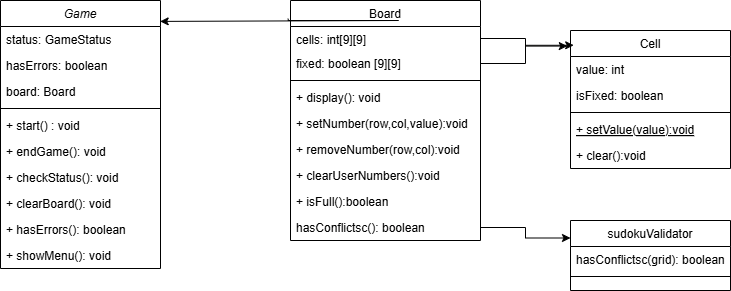

The diagram above was exported from draw.io. Its source (the exported page's mxGraphModel, read from the mxfile embedded in the PNG):
<mxGraphModel dx="1042" dy="567" grid="1" gridSize="10" guides="1" tooltips="1" connect="1" arrows="1" fold="1" page="1" pageScale="1" pageWidth="827" pageHeight="1169" math="0" shadow="0">
  <root>
    <mxCell id="WIyWlLk6GJQsqaUBKTNV-0" />
    <mxCell id="WIyWlLk6GJQsqaUBKTNV-1" parent="WIyWlLk6GJQsqaUBKTNV-0" />
    <mxCell id="zkfFHV4jXpPFQw0GAbJ--0" value="Game" style="swimlane;fontStyle=2;align=center;verticalAlign=top;childLayout=stackLayout;horizontal=1;startSize=26;horizontalStack=0;resizeParent=1;resizeLast=0;collapsible=1;marginBottom=0;rounded=0;shadow=0;strokeWidth=1;" parent="WIyWlLk6GJQsqaUBKTNV-1" vertex="1">
      <mxGeometry x="60" y="10" width="160" height="268" as="geometry">
        <mxRectangle x="230" y="140" width="160" height="26" as="alternateBounds" />
      </mxGeometry>
    </mxCell>
    <mxCell id="zkfFHV4jXpPFQw0GAbJ--1" value="status: GameStatus" style="text;align=left;verticalAlign=top;spacingLeft=4;spacingRight=4;overflow=hidden;rotatable=0;points=[[0,0.5],[1,0.5]];portConstraint=eastwest;" parent="zkfFHV4jXpPFQw0GAbJ--0" vertex="1">
      <mxGeometry y="26" width="160" height="26" as="geometry" />
    </mxCell>
    <mxCell id="zkfFHV4jXpPFQw0GAbJ--2" value="hasErrors: boolean" style="text;align=left;verticalAlign=top;spacingLeft=4;spacingRight=4;overflow=hidden;rotatable=0;points=[[0,0.5],[1,0.5]];portConstraint=eastwest;rounded=0;shadow=0;html=0;" parent="zkfFHV4jXpPFQw0GAbJ--0" vertex="1">
      <mxGeometry y="52" width="160" height="26" as="geometry" />
    </mxCell>
    <mxCell id="zkfFHV4jXpPFQw0GAbJ--3" value="board: Board" style="text;align=left;verticalAlign=top;spacingLeft=4;spacingRight=4;overflow=hidden;rotatable=0;points=[[0,0.5],[1,0.5]];portConstraint=eastwest;rounded=0;shadow=0;html=0;" parent="zkfFHV4jXpPFQw0GAbJ--0" vertex="1">
      <mxGeometry y="78" width="160" height="26" as="geometry" />
    </mxCell>
    <mxCell id="zkfFHV4jXpPFQw0GAbJ--4" value="" style="line;html=1;strokeWidth=1;align=left;verticalAlign=middle;spacingTop=-1;spacingLeft=3;spacingRight=3;rotatable=0;labelPosition=right;points=[];portConstraint=eastwest;" parent="zkfFHV4jXpPFQw0GAbJ--0" vertex="1">
      <mxGeometry y="104" width="160" height="8" as="geometry" />
    </mxCell>
    <mxCell id="zkfFHV4jXpPFQw0GAbJ--5" value="+ start() : void" style="text;align=left;verticalAlign=top;spacingLeft=4;spacingRight=4;overflow=hidden;rotatable=0;points=[[0,0.5],[1,0.5]];portConstraint=eastwest;" parent="zkfFHV4jXpPFQw0GAbJ--0" vertex="1">
      <mxGeometry y="112" width="160" height="26" as="geometry" />
    </mxCell>
    <mxCell id="aGOsU-0_DR-R8eJOmTSk-0" value="+ endGame(): void" style="text;align=left;verticalAlign=top;spacingLeft=4;spacingRight=4;overflow=hidden;rotatable=0;points=[[0,0.5],[1,0.5]];portConstraint=eastwest;" vertex="1" parent="zkfFHV4jXpPFQw0GAbJ--0">
      <mxGeometry y="138" width="160" height="26" as="geometry" />
    </mxCell>
    <mxCell id="aGOsU-0_DR-R8eJOmTSk-1" value="+ checkStatus(): void" style="text;align=left;verticalAlign=top;spacingLeft=4;spacingRight=4;overflow=hidden;rotatable=0;points=[[0,0.5],[1,0.5]];portConstraint=eastwest;" vertex="1" parent="zkfFHV4jXpPFQw0GAbJ--0">
      <mxGeometry y="164" width="160" height="26" as="geometry" />
    </mxCell>
    <mxCell id="aGOsU-0_DR-R8eJOmTSk-2" value="+ clearBoard(): void" style="text;align=left;verticalAlign=top;spacingLeft=4;spacingRight=4;overflow=hidden;rotatable=0;points=[[0,0.5],[1,0.5]];portConstraint=eastwest;" vertex="1" parent="zkfFHV4jXpPFQw0GAbJ--0">
      <mxGeometry y="190" width="160" height="26" as="geometry" />
    </mxCell>
    <mxCell id="aGOsU-0_DR-R8eJOmTSk-3" value="+ hasErrors(): boolean" style="text;align=left;verticalAlign=top;spacingLeft=4;spacingRight=4;overflow=hidden;rotatable=0;points=[[0,0.5],[1,0.5]];portConstraint=eastwest;" vertex="1" parent="zkfFHV4jXpPFQw0GAbJ--0">
      <mxGeometry y="216" width="160" height="26" as="geometry" />
    </mxCell>
    <mxCell id="aGOsU-0_DR-R8eJOmTSk-4" value="+ showMenu(): void" style="text;align=left;verticalAlign=top;spacingLeft=4;spacingRight=4;overflow=hidden;rotatable=0;points=[[0,0.5],[1,0.5]];portConstraint=eastwest;" vertex="1" parent="zkfFHV4jXpPFQw0GAbJ--0">
      <mxGeometry y="242" width="160" height="26" as="geometry" />
    </mxCell>
    <mxCell id="zkfFHV4jXpPFQw0GAbJ--6" value="Cell" style="swimlane;fontStyle=0;align=center;verticalAlign=top;childLayout=stackLayout;horizontal=1;startSize=26;horizontalStack=0;resizeParent=1;resizeLast=0;collapsible=1;marginBottom=0;rounded=0;shadow=0;strokeWidth=1;" parent="WIyWlLk6GJQsqaUBKTNV-1" vertex="1">
      <mxGeometry x="630" y="40" width="160" height="138" as="geometry">
        <mxRectangle x="130" y="380" width="160" height="26" as="alternateBounds" />
      </mxGeometry>
    </mxCell>
    <mxCell id="zkfFHV4jXpPFQw0GAbJ--7" value="value: int " style="text;align=left;verticalAlign=top;spacingLeft=4;spacingRight=4;overflow=hidden;rotatable=0;points=[[0,0.5],[1,0.5]];portConstraint=eastwest;" parent="zkfFHV4jXpPFQw0GAbJ--6" vertex="1">
      <mxGeometry y="26" width="160" height="26" as="geometry" />
    </mxCell>
    <mxCell id="zkfFHV4jXpPFQw0GAbJ--8" value="isFixed: boolean" style="text;align=left;verticalAlign=top;spacingLeft=4;spacingRight=4;overflow=hidden;rotatable=0;points=[[0,0.5],[1,0.5]];portConstraint=eastwest;rounded=0;shadow=0;html=0;" parent="zkfFHV4jXpPFQw0GAbJ--6" vertex="1">
      <mxGeometry y="52" width="160" height="26" as="geometry" />
    </mxCell>
    <mxCell id="zkfFHV4jXpPFQw0GAbJ--9" value="" style="line;html=1;strokeWidth=1;align=left;verticalAlign=middle;spacingTop=-1;spacingLeft=3;spacingRight=3;rotatable=0;labelPosition=right;points=[];portConstraint=eastwest;" parent="zkfFHV4jXpPFQw0GAbJ--6" vertex="1">
      <mxGeometry y="78" width="160" height="8" as="geometry" />
    </mxCell>
    <mxCell id="zkfFHV4jXpPFQw0GAbJ--10" value="+ setValue(value):void" style="text;align=left;verticalAlign=top;spacingLeft=4;spacingRight=4;overflow=hidden;rotatable=0;points=[[0,0.5],[1,0.5]];portConstraint=eastwest;fontStyle=4" parent="zkfFHV4jXpPFQw0GAbJ--6" vertex="1">
      <mxGeometry y="86" width="160" height="26" as="geometry" />
    </mxCell>
    <mxCell id="zkfFHV4jXpPFQw0GAbJ--11" value="+ clear():void" style="text;align=left;verticalAlign=top;spacingLeft=4;spacingRight=4;overflow=hidden;rotatable=0;points=[[0,0.5],[1,0.5]];portConstraint=eastwest;" parent="zkfFHV4jXpPFQw0GAbJ--6" vertex="1">
      <mxGeometry y="112" width="160" height="26" as="geometry" />
    </mxCell>
    <mxCell id="zkfFHV4jXpPFQw0GAbJ--13" value="sudokuValidator" style="swimlane;fontStyle=0;align=center;verticalAlign=top;childLayout=stackLayout;horizontal=1;startSize=26;horizontalStack=0;resizeParent=1;resizeLast=0;collapsible=1;marginBottom=0;rounded=0;shadow=0;strokeWidth=1;" parent="WIyWlLk6GJQsqaUBKTNV-1" vertex="1">
      <mxGeometry x="630" y="230" width="160" height="70" as="geometry">
        <mxRectangle x="340" y="380" width="170" height="26" as="alternateBounds" />
      </mxGeometry>
    </mxCell>
    <mxCell id="zkfFHV4jXpPFQw0GAbJ--14" value="hasConflictsc(grid): boolean" style="text;align=left;verticalAlign=top;spacingLeft=4;spacingRight=4;overflow=hidden;rotatable=0;points=[[0,0.5],[1,0.5]];portConstraint=eastwest;" parent="zkfFHV4jXpPFQw0GAbJ--13" vertex="1">
      <mxGeometry y="26" width="160" height="26" as="geometry" />
    </mxCell>
    <mxCell id="zkfFHV4jXpPFQw0GAbJ--15" value="" style="line;html=1;strokeWidth=1;align=left;verticalAlign=middle;spacingTop=-1;spacingLeft=3;spacingRight=3;rotatable=0;labelPosition=right;points=[];portConstraint=eastwest;" parent="zkfFHV4jXpPFQw0GAbJ--13" vertex="1">
      <mxGeometry y="52" width="160" height="8" as="geometry" />
    </mxCell>
    <mxCell id="zkfFHV4jXpPFQw0GAbJ--17" value="Board" style="swimlane;fontStyle=0;align=center;verticalAlign=top;childLayout=stackLayout;horizontal=1;startSize=26;horizontalStack=0;resizeParent=1;resizeLast=0;collapsible=1;marginBottom=0;rounded=0;shadow=0;strokeWidth=1;" parent="WIyWlLk6GJQsqaUBKTNV-1" vertex="1">
      <mxGeometry x="350" y="10" width="190" height="240" as="geometry">
        <mxRectangle x="550" y="140" width="160" height="26" as="alternateBounds" />
      </mxGeometry>
    </mxCell>
    <mxCell id="zkfFHV4jXpPFQw0GAbJ--18" value="cells: int[9][9]" style="text;align=left;verticalAlign=top;spacingLeft=4;spacingRight=4;overflow=hidden;rotatable=0;points=[[0,0.5],[1,0.5]];portConstraint=eastwest;" parent="zkfFHV4jXpPFQw0GAbJ--17" vertex="1">
      <mxGeometry y="26" width="190" height="24" as="geometry" />
    </mxCell>
    <mxCell id="zkfFHV4jXpPFQw0GAbJ--19" value="fixed: boolean [9][9]" style="text;align=left;verticalAlign=top;spacingLeft=4;spacingRight=4;overflow=hidden;rotatable=0;points=[[0,0.5],[1,0.5]];portConstraint=eastwest;rounded=0;shadow=0;html=0;" parent="zkfFHV4jXpPFQw0GAbJ--17" vertex="1">
      <mxGeometry y="50" width="190" height="26" as="geometry" />
    </mxCell>
    <mxCell id="zkfFHV4jXpPFQw0GAbJ--23" value="" style="line;html=1;strokeWidth=1;align=left;verticalAlign=middle;spacingTop=-1;spacingLeft=3;spacingRight=3;rotatable=0;labelPosition=right;points=[];portConstraint=eastwest;" parent="zkfFHV4jXpPFQw0GAbJ--17" vertex="1">
      <mxGeometry y="76" width="190" height="8" as="geometry" />
    </mxCell>
    <mxCell id="zkfFHV4jXpPFQw0GAbJ--24" value="+ display(): void" style="text;align=left;verticalAlign=top;spacingLeft=4;spacingRight=4;overflow=hidden;rotatable=0;points=[[0,0.5],[1,0.5]];portConstraint=eastwest;" parent="zkfFHV4jXpPFQw0GAbJ--17" vertex="1">
      <mxGeometry y="84" width="190" height="26" as="geometry" />
    </mxCell>
    <mxCell id="zkfFHV4jXpPFQw0GAbJ--25" value="+ setNumber(row,col,value):void" style="text;align=left;verticalAlign=top;spacingLeft=4;spacingRight=4;overflow=hidden;rotatable=0;points=[[0,0.5],[1,0.5]];portConstraint=eastwest;" parent="zkfFHV4jXpPFQw0GAbJ--17" vertex="1">
      <mxGeometry y="110" width="190" height="26" as="geometry" />
    </mxCell>
    <mxCell id="aGOsU-0_DR-R8eJOmTSk-6" value="+ removeNumber(row,col):void" style="text;align=left;verticalAlign=top;spacingLeft=4;spacingRight=4;overflow=hidden;rotatable=0;points=[[0,0.5],[1,0.5]];portConstraint=eastwest;" vertex="1" parent="zkfFHV4jXpPFQw0GAbJ--17">
      <mxGeometry y="136" width="190" height="26" as="geometry" />
    </mxCell>
    <mxCell id="aGOsU-0_DR-R8eJOmTSk-7" value="+ clearUserNumbers():void" style="text;align=left;verticalAlign=top;spacingLeft=4;spacingRight=4;overflow=hidden;rotatable=0;points=[[0,0.5],[1,0.5]];portConstraint=eastwest;" vertex="1" parent="zkfFHV4jXpPFQw0GAbJ--17">
      <mxGeometry y="162" width="190" height="26" as="geometry" />
    </mxCell>
    <mxCell id="aGOsU-0_DR-R8eJOmTSk-8" value="+ isFull():boolean" style="text;align=left;verticalAlign=top;spacingLeft=4;spacingRight=4;overflow=hidden;rotatable=0;points=[[0,0.5],[1,0.5]];portConstraint=eastwest;" vertex="1" parent="zkfFHV4jXpPFQw0GAbJ--17">
      <mxGeometry y="188" width="190" height="26" as="geometry" />
    </mxCell>
    <mxCell id="aGOsU-0_DR-R8eJOmTSk-9" value="hasConflictsc(): boolean" style="text;align=left;verticalAlign=top;spacingLeft=4;spacingRight=4;overflow=hidden;rotatable=0;points=[[0,0.5],[1,0.5]];portConstraint=eastwest;" vertex="1" parent="zkfFHV4jXpPFQw0GAbJ--17">
      <mxGeometry y="214" width="190" height="26" as="geometry" />
    </mxCell>
    <mxCell id="aGOsU-0_DR-R8eJOmTSk-5" style="edgeStyle=orthogonalEdgeStyle;rounded=0;orthogonalLoop=1;jettySize=auto;html=1;entryX=0.998;entryY=0.078;entryDx=0;entryDy=0;entryPerimeter=0;exitX=-0.012;exitY=0.076;exitDx=0;exitDy=0;exitPerimeter=0;" edge="1" parent="WIyWlLk6GJQsqaUBKTNV-1" source="zkfFHV4jXpPFQw0GAbJ--17" target="zkfFHV4jXpPFQw0GAbJ--0">
      <mxGeometry relative="1" as="geometry">
        <Array as="points">
          <mxPoint x="458" y="30" />
          <mxPoint x="340" y="30" />
        </Array>
      </mxGeometry>
    </mxCell>
    <mxCell id="aGOsU-0_DR-R8eJOmTSk-10" style="edgeStyle=orthogonalEdgeStyle;rounded=0;orthogonalLoop=1;jettySize=auto;html=1;entryX=0.02;entryY=0.107;entryDx=0;entryDy=0;entryPerimeter=0;" edge="1" parent="WIyWlLk6GJQsqaUBKTNV-1" source="zkfFHV4jXpPFQw0GAbJ--19" target="zkfFHV4jXpPFQw0GAbJ--6">
      <mxGeometry relative="1" as="geometry" />
    </mxCell>
    <mxCell id="aGOsU-0_DR-R8eJOmTSk-11" style="edgeStyle=orthogonalEdgeStyle;rounded=0;orthogonalLoop=1;jettySize=auto;html=1;entryX=-0.02;entryY=0.113;entryDx=0;entryDy=0;entryPerimeter=0;" edge="1" parent="WIyWlLk6GJQsqaUBKTNV-1" source="zkfFHV4jXpPFQw0GAbJ--18" target="zkfFHV4jXpPFQw0GAbJ--6">
      <mxGeometry relative="1" as="geometry" />
    </mxCell>
    <mxCell id="aGOsU-0_DR-R8eJOmTSk-12" style="edgeStyle=orthogonalEdgeStyle;rounded=0;orthogonalLoop=1;jettySize=auto;html=1;entryX=0;entryY=0.25;entryDx=0;entryDy=0;" edge="1" parent="WIyWlLk6GJQsqaUBKTNV-1" source="aGOsU-0_DR-R8eJOmTSk-9" target="zkfFHV4jXpPFQw0GAbJ--13">
      <mxGeometry relative="1" as="geometry" />
    </mxCell>
  </root>
</mxGraphModel>